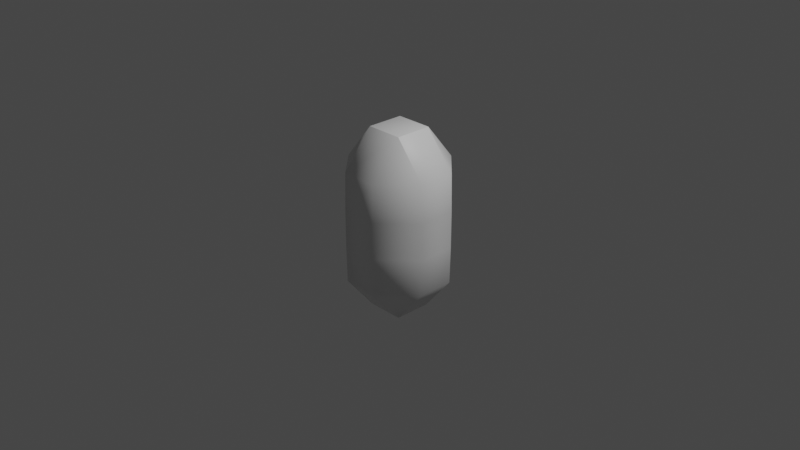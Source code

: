 # Source: character.blend  (saved by Blender 3.2.14; exported with 4.5.12 LTS)
import bpy
from mathutils import Matrix  # noqa: F401  (used for matrix-valued properties, if any)

bpy.ops.wm.read_factory_settings(use_empty=True)
scene = bpy.context.scene
scene.name = 'Scene'

# ---- collections
col_collection = bpy.data.collections.new('Collection'); scene.collection.children.link(col_collection)

# ---- materials (node trees are filled in below, after node groups)
mat_none = bpy.data.materials.new('None')
mat_none.use_transparent_shadow = False

# ---- material node trees
mat_none.use_nodes = True; mat_none.node_tree.nodes.clear()
_N = mat_none.node_tree.nodes; _L = mat_none.node_tree.links
n0 = _N.new('ShaderNodeBsdfPrincipled'); n0.name = 'Principled BSDF'; n0.location = (10, 300)
n0.distribution = 'GGX'
n0.subsurface_method = 'RANDOM_WALK_SKIN'
n0.inputs[3].default_value = 1.45
n0.inputs[27].default_value = (0.0, 0.0, 0.0, 1.0)
n0.inputs[28].default_value = 1.0
n1 = _N.new('ShaderNodeOutputMaterial'); n1.name = 'Material Output'; n1.location = (300, 300)
_L.new(n0.outputs[0], n1.inputs[0])
n1.is_active_output = True

# ---- world
world_world = bpy.data.worlds.new('World'); scene.world = world_world
world_world.use_nodes = True; world_world.node_tree.nodes.clear()
_N = world_world.node_tree.nodes; _L = world_world.node_tree.links
n0 = _N.new('ShaderNodeOutputWorld'); n0.name = 'World Output'; n0.location = (300, 300)
n1 = _N.new('ShaderNodeBackground'); n1.name = 'Background'; n1.location = (10, 300)
n1.inputs[0].default_value = (0.05088, 0.05088, 0.05088, 1.0)
_L.new(n1.outputs[0], n0.inputs[0])
n0.is_active_output = True
world_world.color = (0.05088, 0.05088, 0.05088)
world_world.use_sun_shadow = False
world_world.sun_shadow_jitter_overblur = 0.0

# ---- cameras
cam_camera = bpy.data.cameras.new('Camera')
cam_camera.clip_end = 100.0
cam_camera.ortho_scale = 7.314

# ---- lights
light_light = bpy.data.lights.new('Light', 'POINT')
light_light.transmission_factor = 0.0
light_light.energy = 1000.0
light_light.shadow_soft_size = 0.1
light_light.shadow_maximum_resolution = 0.006
light_light.use_absolute_resolution = True

# ---- meshes
me_mball = bpy.data.meshes.new('Mball')
me_mball.from_pydata([(0.2, -1.001, -0.2), (0.2, -1.0, -0.2012), (0.2012, -1.0, -0.2), (-0.2, -1.001, -0.2), (-0.2, -1.0, -0.2012), (-0.2012, -1.0, -0.2), (-0.2, -1.001, 0.2), (-0.2012, -1.0, 0.2), (-0.2, -1.0, 0.2012), (0.2, -1.001, 0.2), (0.2, -1.0, 0.2012), (0.2012, -1.0, 0.2), (0.2, -0.6, 0.5312), (-0.2, -0.6, 0.5312), (0.2, -0.2, 0.5408), (-0.2, -0.2, 0.5408), (0.2, 0.2, 0.5408), (-0.2, 0.2, 0.5408), (0.5408, -0.2, 0.2), (0.5408, 0.2, 0.2), (-0.5408, -0.2, 0.2), (-0.5408, 0.2, 0.2), (-0.5408, 0.2, -0.2), (-0.5408, -0.2, -0.2), (-0.2, 0.2, -0.5408), (-0.2, -0.2, -0.5408), (-0.5312, -0.6, -0.2), (-0.5312, -0.6, 0.2), (-0.5312, 0.6, -0.2), (-0.5312, 0.6, 0.2), (-0.2012, 1.0, -0.2), (-0.2012, 1.0, 0.2), (-0.2, 1.0, -0.2012), (-0.2, 0.6, -0.5312), (0.2, 1.0, -0.2012), (0.2, 0.6, -0.5312), (0.5312, 0.6, -0.2), (0.2012, 1.0, -0.2), (0.5312, 0.6, 0.2), (0.2012, 1.0, 0.2), (0.2, 1.0, 0.2012), (0.2, 0.6, 0.5312), (-0.2, 0.6, 0.5312), (-0.2, 1.0, 0.2012), (0.2, 1.001, 0.2), (-0.2, 1.001, 0.2), (0.2, 1.001, -0.2), (-0.2, 1.001, -0.2), (0.5408, 0.2, -0.2), (0.2, 0.2, -0.5408), (0.2, -0.6, -0.5312), (-0.2, -0.6, -0.5312), (0.5312, -0.6, -0.2), (0.5312, -0.6, 0.2), (0.2, -0.2, -0.5408), (0.5408, -0.2, -0.2)], [], [(0, 1, 2), (1, 0, 3, 4), (4, 3, 5), (5, 3, 6, 7), (6, 8, 7), (6, 9, 10, 8), (10, 9, 11), (8, 10, 12, 13), (13, 12, 14, 15), (15, 14, 16, 17), (16, 14, 18, 19), (20, 15, 17, 21), (22, 23, 20, 21), (24, 25, 23, 22), (23, 26, 27, 20), (28, 22, 21, 29), (30, 28, 29, 31), (32, 33, 28, 30), (34, 35, 33, 32), (36, 35, 34, 37), (38, 36, 37, 39), (40, 41, 38, 39), (42, 41, 40, 43), (40, 44, 45, 43), (43, 45, 31), (44, 46, 47, 45), (44, 40, 39), (19, 48, 36, 38), (37, 46, 44, 39), (48, 49, 35, 36), (35, 49, 24, 33), (47, 46, 34, 32), (47, 32, 30), (29, 42, 43, 31), (45, 47, 30, 31), (17, 16, 41, 42), (26, 5, 7, 27), (3, 0, 9, 6), (50, 1, 4, 51), (9, 0, 2, 11), (11, 2, 52, 53), (2, 1, 50, 52), (51, 4, 5, 26), (12, 10, 11, 53), (7, 8, 13, 27), (54, 50, 51, 25), (52, 50, 54, 55), (25, 51, 26, 23), (53, 52, 55, 18), (14, 12, 53, 18), (27, 13, 15, 20), (49, 54, 25, 24), (55, 54, 49, 48), (34, 46, 37), (33, 24, 22, 28), (18, 55, 48, 19), (41, 16, 19, 38), (21, 17, 42, 29)])
me_mball.polygons.foreach_set('use_smooth', [True] * 58)
me_mball.materials.append(mat_none)
me_mball.update()
me_mball.normals_split_custom_set([tuple(v) for v in zip(*[iter([0.2179, -0.9513, -0.2179, 0.2828, -0.732, -0.6198, 0.6198, -0.732, -0.2828, 0.2828, -0.732, -0.6198, 0.2179, -0.9513, -0.2179, -0.2176, -0.9514, -0.2179, -0.2828, -0.732, -0.6198, -0.2828, -0.732, -0.6198, -0.2176, -0.9514, -0.2179, -0.6198, -0.732, -0.2828, -0.6198, -0.732, -0.2828, -0.2176, -0.9514, -0.2179, -0.2179, -0.9513, 0.2179, -0.6198, -0.732, 0.2828, -0.2179, -0.9513, 0.2179, -0.2828, -0.732, 0.6198, -0.6198, -0.732, 0.2828, -0.2179, -0.9513, 0.2179, 0.2176, -0.9514, 0.2179, 0.2828, -0.732, 0.6198, -0.2828, -0.732, 0.6198, 0.2828, -0.732, 0.6198, 0.2176, -0.9514, 0.2179, 0.6198, -0.732, 0.2828, -0.2828, -0.732, 0.6198, 0.2828, -0.732, 0.6198, 0.347, -0.3129, 0.8842, -0.347, -0.3129, 0.8842, -0.347, -0.3129, 0.8842, 0.347, -0.3129, 0.8842, 0.3816, -0.01102, 0.9242, -0.3816, -0.01102, 0.9242, -0.3816, -0.01102, 0.9242, 0.3816, -0.01102, 0.9242, 0.3816, 0.01102, 0.9242, -0.3816, 0.01102, 0.9242, 0.3816, 0.01102, 0.9242, 0.3816, -0.01102, 0.9242, 0.9242, -0.01102, 0.3816, 0.9242, 0.01102, 0.3816, -0.9242, -0.01102, 0.3816, -0.3816, -0.01102, 0.9242, -0.3816, 0.01102, 0.9242, -0.9242, 0.01102, 0.3816, -0.9242, 0.01102, -0.3816, -0.9242, -0.01102, -0.3816, -0.9242, -0.01102, 0.3816, -0.9242, 0.01102, 0.3816, -0.3816, 0.01102, -0.9242, -0.3816, -0.01102, -0.9242, -0.9242, -0.01102, -0.3816, -0.9242, 0.01102, -0.3816, -0.9242, -0.01102, -0.3816, -0.8842, -0.3129, -0.347, -0.8842, -0.3129, 0.347, -0.9242, -0.01102, 0.3816, -0.8842, 0.3129, -0.347, -0.9242, 0.01102, -0.3816, -0.9242, 0.01102, 0.3816, -0.8842, 0.3129, 0.347, -0.6198, 0.732, -0.2828, -0.8842, 0.3129, -0.347, -0.8842, 0.3129, 0.347, -0.6198, 0.732, 0.2828, -0.2828, 0.732, -0.6198, -0.347, 0.3129, -0.8842, -0.8842, 0.3129, -0.347, -0.6198, 0.732, -0.2828, 0.2828, 0.732, -0.6198, 0.347, 0.3129, -0.8842, -0.347, 0.3129, -0.8842, -0.2828, 0.732, -0.6198, 0.8842, 0.3129, -0.347, 0.347, 0.3129, -0.8842, 0.2828, 0.732, -0.6198, 0.6198, 0.732, -0.2828, 0.8842, 0.3129, 0.347, 0.8842, 0.3129, -0.347, 0.6198, 0.732, -0.2828, 0.6198, 0.732, 0.2828, 0.2828, 0.732, 0.6198, 0.347, 0.3129, 0.8842, 0.8842, 0.3129, 0.347, 0.6198, 0.732, 0.2828, -0.347, 0.3129, 0.8842, 0.347, 0.3129, 0.8842, 0.2828, 0.732, 0.6198, -0.2828, 0.732, 0.6198, 0.2828, 0.732, 0.6198, 0.2179, 0.9513, 0.2179, -0.2176, 0.9514, 0.2179, -0.2828, 0.732, 0.6198, -0.2828, 0.732, 0.6198, -0.2176, 0.9514, 0.2179, -0.6198, 0.732, 0.2828, 0.2179, 0.9513, 0.2179, 0.2179, 0.9513, -0.2179, -0.2179, 0.9513, -0.2179, -0.2176, 0.9514, 0.2179, 0.2179, 0.9513, 0.2179, 0.2828, 0.732, 0.6198, 0.6198, 0.732, 0.2828, 0.9242, 0.01102, 0.3816, 0.9242, 0.01102, -0.3816, 0.8842, 0.3129, -0.347, 0.8842, 0.3129, 0.347, 0.6198, 0.732, -0.2828, 0.2179, 0.9513, -0.2179, 0.2179, 0.9513, 0.2179, 0.6198, 0.732, 0.2828, 0.9242, 0.01102, -0.3816, 0.3816, 0.01102, -0.9242, 0.347, 0.3129, -0.8842, 0.8842, 0.3129, -0.347, 0.347, 0.3129, -0.8842, 0.3816, 0.01102, -0.9242, -0.3816, 0.01102, -0.9242, -0.347, 0.3129, -0.8842, -0.2179, 0.9513, -0.2179, 0.2179, 0.9513, -0.2179, 0.2828, 0.732, -0.6198, -0.2828, 0.732, -0.6198, -0.2179, 0.9513, -0.2179, -0.2828, 0.732, -0.6198, -0.6198, 0.732, -0.2828, -0.8842, 0.3129, 0.347, -0.347, 0.3129, 0.8842, -0.2828, 0.732, 0.6198, -0.6198, 0.732, 0.2828, -0.2176, 0.9514, 0.2179, -0.2179, 0.9513, -0.2179, -0.6198, 0.732, -0.2828, -0.6198, 0.732, 0.2828, -0.3816, 0.01102, 0.9242, 0.3816, 0.01102, 0.9242, 0.347, 0.3129, 0.8842, -0.347, 0.3129, 0.8842, -0.8842, -0.3129, -0.347, -0.6198, -0.732, -0.2828, -0.6198, -0.732, 0.2828, -0.8842, -0.3129, 0.347, -0.2176, -0.9514, -0.2179, 0.2179, -0.9513, -0.2179, 0.2176, -0.9514, 0.2179, -0.2179, -0.9513, 0.2179, 0.347, -0.3129, -0.8842, 0.2828, -0.732, -0.6198, -0.2828, -0.732, -0.6198, -0.347, -0.3129, -0.8842, 0.2176, -0.9514, 0.2179, 0.2179, -0.9513, -0.2179, 0.6198, -0.732, -0.2828, 0.6198, -0.732, 0.2828, 0.6198, -0.732, 0.2828, 0.6198, -0.732, -0.2828, 0.8842, -0.3129, -0.347, 0.8842, -0.3129, 0.347, 0.6198, -0.732, -0.2828, 0.2828, -0.732, -0.6198, 0.347, -0.3129, -0.8842, 0.8842, -0.3129, -0.347, -0.347, -0.3129, -0.8842, -0.2828, -0.732, -0.6198, -0.6198, -0.732, -0.2828, -0.8842, -0.3129, -0.347, 0.347, -0.3129, 0.8842, 0.2828, -0.732, 0.6198, 0.6198, -0.732, 0.2828, 0.8842, -0.3129, 0.347, -0.6198, -0.732, 0.2828, -0.2828, -0.732, 0.6198, -0.347, -0.3129, 0.8842, -0.8842, -0.3129, 0.347, 0.3816, -0.01102, -0.9242, 0.347, -0.3129, -0.8842, -0.347, -0.3129, -0.8842, -0.3816, -0.01102, -0.9242, 0.8842, -0.3129, -0.347, 0.347, -0.3129, -0.8842, 0.3816, -0.01102, -0.9242, 0.9242, -0.01102, -0.3816, -0.3816, -0.01102, -0.9242, -0.347, -0.3129, -0.8842, -0.8842, -0.3129, -0.347, -0.9242, -0.01102, -0.3816, 0.8842, -0.3129, 0.347, 0.8842, -0.3129, -0.347, 0.9242, -0.01102, -0.3816, 0.9242, -0.01102, 0.3816, 0.3816, -0.01102, 0.9242, 0.347, -0.3129, 0.8842, 0.8842, -0.3129, 0.347, 0.9242, -0.01102, 0.3816, -0.8842, -0.3129, 0.347, -0.347, -0.3129, 0.8842, -0.3816, -0.01102, 0.9242, -0.9242, -0.01102, 0.3816, 0.3816, 0.01102, -0.9242, 0.3816, -0.01102, -0.9242, -0.3816, -0.01102, -0.9242, -0.3816, 0.01102, -0.9242, 0.9242, -0.01102, -0.3816, 0.3816, -0.01102, -0.9242, 0.3816, 0.01102, -0.9242, 0.9242, 0.01102, -0.3816, 0.2828, 0.732, -0.6198, 0.2179, 0.9513, -0.2179, 0.6198, 0.732, -0.2828, -0.347, 0.3129, -0.8842, -0.3816, 0.01102, -0.9242, -0.9242, 0.01102, -0.3816, -0.8842, 0.3129, -0.347, 0.9242, -0.01102, 0.3816, 0.9242, -0.01102, -0.3816, 0.9242, 0.01102, -0.3816, 0.9242, 0.01102, 0.3816, 0.347, 0.3129, 0.8842, 0.3816, 0.01102, 0.9242, 0.9242, 0.01102, 0.3816, 0.8842, 0.3129, 0.347, -0.9242, 0.01102, 0.3816, -0.3816, 0.01102, 0.9242, -0.347, 0.3129, 0.8842, -0.8842, 0.3129, 0.347])] * 3)])

# ---- objects
ob_light = bpy.data.objects.new('Light', light_light)
ob_camera = bpy.data.objects.new('Camera', cam_camera)
ob_mball = bpy.data.objects.new('Mball', me_mball)

# ---- transforms, parenting, visibility, modifiers, constraints
ob_light.location = (4.076, 1.005, 5.904)
ob_light.rotation_euler = (0.6503, 0.05522, 1.866)
ob_light.lock_rotations_4d = False
ob_light.empty_display_type = 'ARROWS'
ob_light.color = (0.0, 0.0, 0.0, 0.0)
ob_light.lineart.crease_threshold = 0.0
ob_camera.location = (7.359, -6.926, 4.958)
ob_camera.rotation_euler = (1.109, 0.0, 0.8149)
ob_camera.lock_rotations_4d = False
ob_camera.empty_display_type = 'ARROWS'
ob_camera.color = (0.0, 0.0, 0.0, 0.0)
ob_camera.display_type = 'WIRE'
ob_camera.lineart.crease_threshold = 0.0
ob_mball.location = (0.0, 0.0, 0.0)
ob_mball.rotation_euler = (1.571, -0.0, 0.0)

# ---- collection membership
col_collection.objects.link(ob_light)
col_collection.objects.link(ob_camera)
col_collection.objects.link(ob_mball)

# ---- scene / render settings (as saved in the file)
scene.camera = ob_camera
scene.frame_start = 1; scene.frame_end = 250; scene.frame_set(1)
scene.render.engine = 'BLENDER_EEVEE_NEXT'
scene.cycles.sampling_pattern = 'TABULATED_SOBOL'
scene.cycles.use_light_tree = False
scene.view_settings.view_transform = 'Filmic'
bpy.context.view_layer.update()
